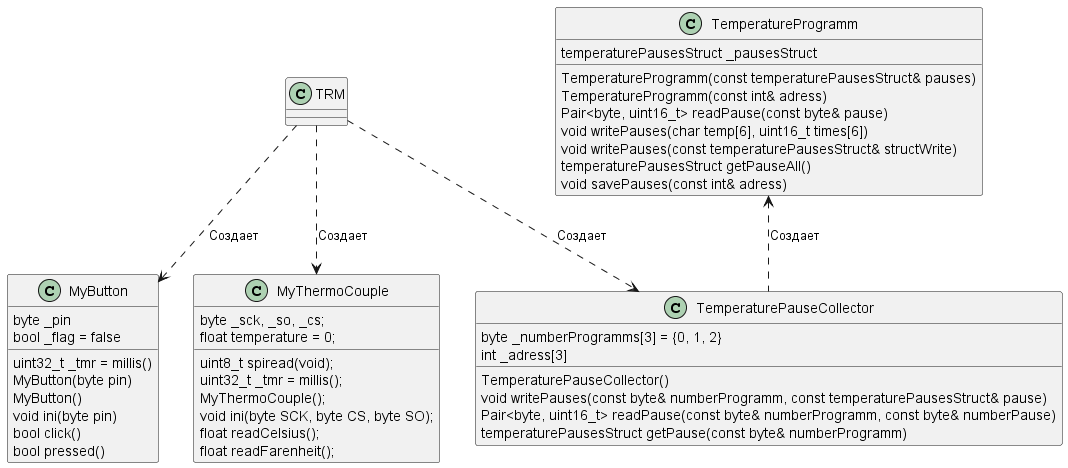

The diagram above was rendered by PlantUML. Its source (embedded in the PNG):
@startuml Diagramm

class TRM{}
class TemperatureProgramm{
    temperaturePausesStruct _pausesStruct
    TemperatureProgramm(const temperaturePausesStruct& pauses)
    TemperatureProgramm(const int& adress)
    Pair<byte, uint16_t> readPause(const byte& pause)
    void writePauses(char temp[6], uint16_t times[6])
    void writePauses(const temperaturePausesStruct& structWrite)
    temperaturePausesStruct getPauseAll()
    void savePauses(const int& adress)
}

class TemperaturePauseCollector{
    byte _numberProgramms[3] = {0, 1, 2}
    int _adress[3]
    TemperaturePauseCollector()
    void writePauses(const byte& numberProgramm, const temperaturePausesStruct& pause)
    Pair<byte, uint16_t> readPause(const byte& numberProgramm, const byte& numberPause)
    temperaturePausesStruct getPause(const byte& numberProgramm)
}

class MyButton{
    byte _pin
    bool _flag = false
    uint32_t _tmr = millis()
    MyButton(byte pin)
    MyButton()
    void ini(byte pin)
    bool click()
    bool pressed()
}

class MyThermoCouple{
    byte _sck, _so, _cs;
    uint8_t spiread(void);
    uint32_t _tmr = millis();
    float temperature = 0;
    MyThermoCouple();
    void ini(byte SCK, byte CS, byte SO);
    float readCelsius();
    float readFarenheit();
}
TRM..>MyButton : Создает
TRM..>MyThermoCouple : Создает
TRM..>TemperaturePauseCollector: Создает
TemperatureProgramm <..TemperaturePauseCollector:Создает
@enduml